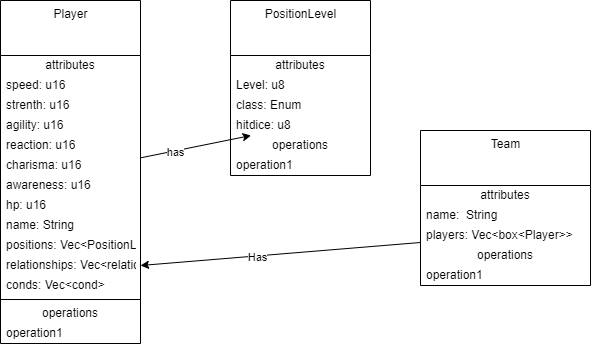

The diagram above was exported from draw.io. Its source (the exported page's mxGraphModel, read from the mxfile embedded in the PNG):
<mxGraphModel dx="733" dy="340" grid="1" gridSize="10" guides="1" tooltips="1" connect="1" arrows="1" fold="1" page="1" pageScale="1" pageWidth="850" pageHeight="1100" math="0" shadow="0">
  <root>
    <mxCell id="0" />
    <mxCell id="1" parent="0" />
    <mxCell id="69" style="edgeStyle=none;html=1;" parent="1" source="2" target="66" edge="1">
      <mxGeometry relative="1" as="geometry" />
    </mxCell>
    <mxCell id="70" value="has" style="edgeLabel;html=1;align=center;verticalAlign=middle;resizable=0;points=[];" parent="69" vertex="1" connectable="0">
      <mxGeometry x="-0.3798" y="-1" relative="1" as="geometry">
        <mxPoint as="offset" />
      </mxGeometry>
    </mxCell>
    <mxCell id="2" value="Player" style="swimlane;fontStyle=0;align=center;verticalAlign=top;childLayout=stackLayout;horizontal=1;startSize=55;horizontalStack=0;resizeParent=1;resizeParentMax=0;resizeLast=0;collapsible=0;marginBottom=0;html=1;" parent="1" vertex="1">
      <mxGeometry x="110" y="10" width="140" height="343" as="geometry" />
    </mxCell>
    <mxCell id="3" value="attributes" style="text;html=1;strokeColor=none;fillColor=none;align=center;verticalAlign=middle;spacingLeft=4;spacingRight=4;overflow=hidden;rotatable=0;points=[[0,0.5],[1,0.5]];portConstraint=eastwest;" parent="2" vertex="1">
      <mxGeometry y="55" width="140" height="20" as="geometry" />
    </mxCell>
    <mxCell id="4" value="speed: u16" style="text;html=1;strokeColor=none;fillColor=none;align=left;verticalAlign=middle;spacingLeft=4;spacingRight=4;overflow=hidden;rotatable=0;points=[[0,0.5],[1,0.5]];portConstraint=eastwest;" parent="2" vertex="1">
      <mxGeometry y="75" width="140" height="20" as="geometry" />
    </mxCell>
    <mxCell id="10" value="strenth: u16&lt;span style=&quot;white-space: pre;&quot;&gt;&#09;&lt;/span&gt;" style="text;html=1;strokeColor=none;fillColor=none;align=left;verticalAlign=middle;spacingLeft=4;spacingRight=4;overflow=hidden;rotatable=0;points=[[0,0.5],[1,0.5]];portConstraint=eastwest;" parent="2" vertex="1">
      <mxGeometry y="95" width="140" height="20" as="geometry" />
    </mxCell>
    <mxCell id="11" value="agility: u16" style="text;html=1;strokeColor=none;fillColor=none;align=left;verticalAlign=middle;spacingLeft=4;spacingRight=4;overflow=hidden;rotatable=0;points=[[0,0.5],[1,0.5]];portConstraint=eastwest;" parent="2" vertex="1">
      <mxGeometry y="115" width="140" height="20" as="geometry" />
    </mxCell>
    <mxCell id="12" value="reaction: u16" style="text;html=1;strokeColor=none;fillColor=none;align=left;verticalAlign=middle;spacingLeft=4;spacingRight=4;overflow=hidden;rotatable=0;points=[[0,0.5],[1,0.5]];portConstraint=eastwest;" parent="2" vertex="1">
      <mxGeometry y="135" width="140" height="20" as="geometry" />
    </mxCell>
    <mxCell id="13" value="charisma: u16" style="text;html=1;strokeColor=none;fillColor=none;align=left;verticalAlign=middle;spacingLeft=4;spacingRight=4;overflow=hidden;rotatable=0;points=[[0,0.5],[1,0.5]];portConstraint=eastwest;" parent="2" vertex="1">
      <mxGeometry y="155" width="140" height="20" as="geometry" />
    </mxCell>
    <mxCell id="14" value="awareness: u16" style="text;html=1;strokeColor=none;fillColor=none;align=left;verticalAlign=middle;spacingLeft=4;spacingRight=4;overflow=hidden;rotatable=0;points=[[0,0.5],[1,0.5]];portConstraint=eastwest;" parent="2" vertex="1">
      <mxGeometry y="175" width="140" height="20" as="geometry" />
    </mxCell>
    <mxCell id="17" value="hp: u16" style="text;html=1;strokeColor=none;fillColor=none;align=left;verticalAlign=middle;spacingLeft=4;spacingRight=4;overflow=hidden;rotatable=0;points=[[0,0.5],[1,0.5]];portConstraint=eastwest;" parent="2" vertex="1">
      <mxGeometry y="195" width="140" height="20" as="geometry" />
    </mxCell>
    <mxCell id="15" value="name: String&lt;span style=&quot;color: rgba(0, 0, 0, 0); font-family: monospace; font-size: 0px;&quot;&gt;%3CmxGraphModel%3E%3Croot%3E%3CmxCell%20id%3D%220%22%2F%3E%3CmxCell%20id%3D%221%22%20parent%3D%220%22%2F%3E%3CmxCell%20id%3D%222%22%20value%3D%22awarness%3A%20u8%22%20style%3D%22text%3Bhtml%3D1%3BstrokeColor%3Dnone%3BfillColor%3Dnone%3Balign%3Dleft%3BverticalAlign%3Dmiddle%3BspacingLeft%3D4%3BspacingRight%3D4%3Boverflow%3Dhidden%3Brotatable%3D0%3Bpoints%3D%5B%5B0%2C0.5%5D%2C%5B1%2C0.5%5D%5D%3BportConstraint%3Deastwest%3B%22%20vertex%3D%221%22%20parent%3D%221%22%3E%3CmxGeometry%20x%3D%22170%22%20y%3D%22215%22%20width%3D%22140%22%20height%3D%2220%22%20as%3D%22geometry%22%2F%3E%3C%2FmxCell%3E%3C%2Froot%3E%3C%2FmxGraphModel%3E&lt;/span&gt;&lt;span style=&quot;color: rgba(0, 0, 0, 0); font-family: monospace; font-size: 0px;&quot;&gt;%3CmxGraphModel%3E%3Croot%3E%3CmxCell%20id%3D%220%22%2F%3E%3CmxCell%20id%3D%221%22%20parent%3D%220%22%2F%3E%3CmxCell%20id%3D%222%22%20value%3D%22awarness%3A%20u8%22%20style%3D%22text%3Bhtml%3D1%3BstrokeColor%3Dnone%3BfillColor%3Dnone%3Balign%3Dleft%3BverticalAlign%3Dmiddle%3BspacingLeft%3D4%3BspacingRight%3D4%3Boverflow%3Dhidden%3Brotatable%3D0%3Bpoints%3D%5B%5B0%2C0.5%5D%2C%5B1%2C0.5%5D%5D%3BportConstraint%3Deastwest%3B%22%20vertex%3D%221%22%20parent%3D%221%22%3E%3CmxGeometry%20x%3D%22170%22%20y%3D%22215%22%20width%3D%22140%22%20height%3D%2220%22%20as%3D%22geometry%22%2F%3E%3C%2FmxCell%3E%3C%2Froot%3E%3C%2FmxGraphModel%3E&lt;/span&gt;&lt;span style=&quot;color: rgba(0, 0, 0, 0); font-family: monospace; font-size: 0px;&quot;&gt;%3CmxGraphModel%3E%3Croot%3E%3CmxCell%20id%3D%220%22%2F%3E%3CmxCell%20id%3D%221%22%20parent%3D%220%22%2F%3E%3CmxCell%20id%3D%222%22%20value%3D%22awarness%3A%20u8%22%20style%3D%22text%3Bhtml%3D1%3BstrokeColor%3Dnone%3BfillColor%3Dnone%3Balign%3Dleft%3BverticalAlign%3Dmiddle%3BspacingLeft%3D4%3BspacingRight%3D4%3Boverflow%3Dhidden%3Brotatable%3D0%3Bpoints%3D%5B%5B0%2C0.5%5D%2C%5B1%2C0.5%5D%5D%3BportConstraint%3Deastwest%3B%22%20vertex%3D%221%22%20parent%3D%221%22%3E%3CmxGeometry%20x%3D%22170%22%20y%3D%22215%22%20width%3D%22140%22%20height%3D%2220%22%20as%3D%22geometry%22%2F%3E%3C%2FmxCell%3E%3C%2Froot%3E%3C%2FmxGraphModel%3E&lt;/span&gt;" style="text;html=1;strokeColor=none;fillColor=none;align=left;verticalAlign=middle;spacingLeft=4;spacingRight=4;overflow=hidden;rotatable=0;points=[[0,0.5],[1,0.5]];portConstraint=eastwest;" parent="2" vertex="1">
      <mxGeometry y="215" width="140" height="20" as="geometry" />
    </mxCell>
    <mxCell id="68" value="positions: Vec&amp;lt;PositionLevel&amp;gt;" style="text;html=1;strokeColor=none;fillColor=none;align=left;verticalAlign=middle;spacingLeft=4;spacingRight=4;overflow=hidden;rotatable=0;points=[[0,0.5],[1,0.5]];portConstraint=eastwest;" parent="2" vertex="1">
      <mxGeometry y="235" width="140" height="20" as="geometry" />
    </mxCell>
    <mxCell id="78" value="relationships: Vec&amp;lt;relationships&amp;gt;" style="text;html=1;strokeColor=none;fillColor=none;align=left;verticalAlign=middle;spacingLeft=4;spacingRight=4;overflow=hidden;rotatable=0;points=[[0,0.5],[1,0.5]];portConstraint=eastwest;" parent="2" vertex="1">
      <mxGeometry y="255" width="140" height="20" as="geometry" />
    </mxCell>
    <mxCell id="79" value="conds: Vec&amp;lt;cond&amp;gt;" style="text;html=1;strokeColor=none;fillColor=none;align=left;verticalAlign=middle;spacingLeft=4;spacingRight=4;overflow=hidden;rotatable=0;points=[[0,0.5],[1,0.5]];portConstraint=eastwest;" parent="2" vertex="1">
      <mxGeometry y="275" width="140" height="20" as="geometry" />
    </mxCell>
    <mxCell id="7" value="" style="line;strokeWidth=1;fillColor=none;align=left;verticalAlign=middle;spacingTop=-1;spacingLeft=3;spacingRight=3;rotatable=0;labelPosition=right;points=[];portConstraint=eastwest;" parent="2" vertex="1">
      <mxGeometry y="295" width="140" height="8" as="geometry" />
    </mxCell>
    <mxCell id="8" value="operations" style="text;html=1;strokeColor=none;fillColor=none;align=center;verticalAlign=middle;spacingLeft=4;spacingRight=4;overflow=hidden;rotatable=0;points=[[0,0.5],[1,0.5]];portConstraint=eastwest;" parent="2" vertex="1">
      <mxGeometry y="303" width="140" height="20" as="geometry" />
    </mxCell>
    <mxCell id="9" value="operation1" style="text;html=1;strokeColor=none;fillColor=none;align=left;verticalAlign=middle;spacingLeft=4;spacingRight=4;overflow=hidden;rotatable=0;points=[[0,0.5],[1,0.5]];portConstraint=eastwest;" parent="2" vertex="1">
      <mxGeometry y="323" width="140" height="20" as="geometry" />
    </mxCell>
    <mxCell id="52" value="PositionLevel" style="swimlane;fontStyle=0;align=center;verticalAlign=top;childLayout=stackLayout;horizontal=1;startSize=55;horizontalStack=0;resizeParent=1;resizeParentMax=0;resizeLast=0;collapsible=0;marginBottom=0;html=1;" parent="1" vertex="1">
      <mxGeometry x="340" y="10" width="140" height="175" as="geometry" />
    </mxCell>
    <mxCell id="53" value="attributes" style="text;html=1;strokeColor=none;fillColor=none;align=center;verticalAlign=middle;spacingLeft=4;spacingRight=4;overflow=hidden;rotatable=0;points=[[0,0.5],[1,0.5]];portConstraint=eastwest;" parent="52" vertex="1">
      <mxGeometry y="55" width="140" height="20" as="geometry" />
    </mxCell>
    <mxCell id="54" value="Level: u8" style="text;html=1;strokeColor=none;fillColor=none;align=left;verticalAlign=middle;spacingLeft=4;spacingRight=4;overflow=hidden;rotatable=0;points=[[0,0.5],[1,0.5]];portConstraint=eastwest;" parent="52" vertex="1">
      <mxGeometry y="75" width="140" height="20" as="geometry" />
    </mxCell>
    <mxCell id="65" value="class: Enum" style="text;html=1;strokeColor=none;fillColor=none;align=left;verticalAlign=middle;spacingLeft=4;spacingRight=4;overflow=hidden;rotatable=0;points=[[0,0.5],[1,0.5]];portConstraint=eastwest;" parent="52" vertex="1">
      <mxGeometry y="95" width="140" height="20" as="geometry" />
    </mxCell>
    <mxCell id="66" value="hitdice: u8" style="text;html=1;strokeColor=none;fillColor=none;align=left;verticalAlign=middle;spacingLeft=4;spacingRight=4;overflow=hidden;rotatable=0;points=[[0,0.5],[1,0.5]];portConstraint=eastwest;" parent="52" vertex="1">
      <mxGeometry y="115" width="140" height="20" as="geometry" />
    </mxCell>
    <mxCell id="63" value="operations" style="text;html=1;strokeColor=none;fillColor=none;align=center;verticalAlign=middle;spacingLeft=4;spacingRight=4;overflow=hidden;rotatable=0;points=[[0,0.5],[1,0.5]];portConstraint=eastwest;" parent="52" vertex="1">
      <mxGeometry y="135" width="140" height="20" as="geometry" />
    </mxCell>
    <mxCell id="64" value="operation1" style="text;html=1;strokeColor=none;fillColor=none;align=left;verticalAlign=middle;spacingLeft=4;spacingRight=4;overflow=hidden;rotatable=0;points=[[0,0.5],[1,0.5]];portConstraint=eastwest;" parent="52" vertex="1">
      <mxGeometry y="155" width="140" height="20" as="geometry" />
    </mxCell>
    <mxCell id="80" value="Team" style="swimlane;fontStyle=0;align=center;verticalAlign=top;childLayout=stackLayout;horizontal=1;startSize=55;horizontalStack=0;resizeParent=1;resizeParentMax=0;resizeLast=0;collapsible=0;marginBottom=0;html=1;" vertex="1" parent="1">
      <mxGeometry x="530" y="140" width="170" height="155" as="geometry" />
    </mxCell>
    <mxCell id="81" value="attributes" style="text;html=1;strokeColor=none;fillColor=none;align=center;verticalAlign=middle;spacingLeft=4;spacingRight=4;overflow=hidden;rotatable=0;points=[[0,0.5],[1,0.5]];portConstraint=eastwest;" vertex="1" parent="80">
      <mxGeometry y="55" width="170" height="20" as="geometry" />
    </mxCell>
    <mxCell id="82" value="name:&amp;nbsp; String" style="text;html=1;strokeColor=none;fillColor=none;align=left;verticalAlign=middle;spacingLeft=4;spacingRight=4;overflow=hidden;rotatable=0;points=[[0,0.5],[1,0.5]];portConstraint=eastwest;" vertex="1" parent="80">
      <mxGeometry y="75" width="170" height="20" as="geometry" />
    </mxCell>
    <mxCell id="84" value="players: Vec&amp;lt;box&amp;lt;Player&amp;gt;&amp;gt;" style="text;html=1;strokeColor=none;fillColor=none;align=left;verticalAlign=middle;spacingLeft=4;spacingRight=4;overflow=hidden;rotatable=0;points=[[0,0.5],[1,0.5]];portConstraint=eastwest;" vertex="1" parent="80">
      <mxGeometry y="95" width="170" height="20" as="geometry" />
    </mxCell>
    <mxCell id="85" value="operations" style="text;html=1;strokeColor=none;fillColor=none;align=center;verticalAlign=middle;spacingLeft=4;spacingRight=4;overflow=hidden;rotatable=0;points=[[0,0.5],[1,0.5]];portConstraint=eastwest;" vertex="1" parent="80">
      <mxGeometry y="115" width="170" height="20" as="geometry" />
    </mxCell>
    <mxCell id="86" value="operation1" style="text;html=1;strokeColor=none;fillColor=none;align=left;verticalAlign=middle;spacingLeft=4;spacingRight=4;overflow=hidden;rotatable=0;points=[[0,0.5],[1,0.5]];portConstraint=eastwest;" vertex="1" parent="80">
      <mxGeometry y="135" width="170" height="20" as="geometry" />
    </mxCell>
    <mxCell id="87" style="edgeStyle=none;html=1;entryX=1;entryY=0.5;entryDx=0;entryDy=0;" edge="1" parent="1" source="84" target="78">
      <mxGeometry relative="1" as="geometry" />
    </mxCell>
    <mxCell id="88" value="Has" style="edgeLabel;html=1;align=center;verticalAlign=middle;resizable=0;points=[];" vertex="1" connectable="0" parent="87">
      <mxGeometry x="0.1648" y="1" relative="1" as="geometry">
        <mxPoint as="offset" />
      </mxGeometry>
    </mxCell>
  </root>
</mxGraphModel>